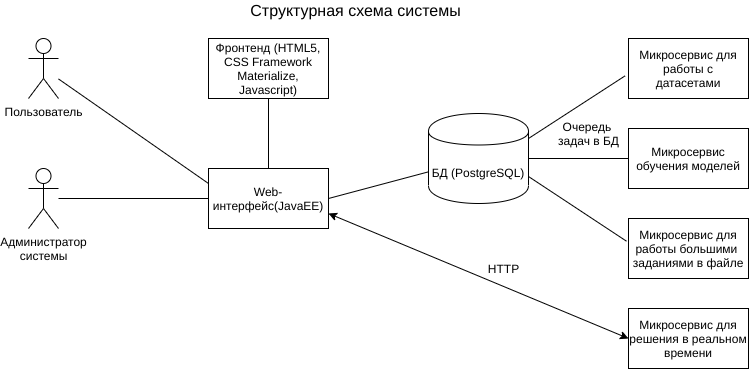

The diagram above was exported from draw.io. Its source (the exported page's mxGraphModel, read from the mxfile embedded in the PNG):
<mxGraphModel dx="1117" dy="576" grid="1" gridSize="10" guides="1" tooltips="1" connect="1" arrows="1" fold="1" page="1" pageScale="1" pageWidth="827" pageHeight="1169" math="0" shadow="0">
  <root>
    <mxCell id="0" />
    <mxCell id="1" parent="0" />
    <mxCell id="0IJd7D7GjihP1vULo1gw-1" value="Web-интерфейс(JavaEE)" style="rounded=0;whiteSpace=wrap;html=1;" vertex="1" parent="1">
      <mxGeometry x="240" y="190" width="120" height="60" as="geometry" />
    </mxCell>
    <mxCell id="0IJd7D7GjihP1vULo1gw-2" value="Администратор&lt;br&gt;системы" style="shape=umlActor;verticalLabelPosition=bottom;labelBackgroundColor=#ffffff;verticalAlign=top;html=1;outlineConnect=0;" vertex="1" parent="1">
      <mxGeometry x="60" y="190" width="30" height="60" as="geometry" />
    </mxCell>
    <mxCell id="0IJd7D7GjihP1vULo1gw-5" value="Пользователь" style="shape=umlActor;verticalLabelPosition=bottom;labelBackgroundColor=#ffffff;verticalAlign=top;html=1;outlineConnect=0;" vertex="1" parent="1">
      <mxGeometry x="60" y="60" width="30" height="60" as="geometry" />
    </mxCell>
    <mxCell id="0IJd7D7GjihP1vULo1gw-6" value="" style="endArrow=none;html=1;entryX=0;entryY=0.5;entryDx=0;entryDy=0;" edge="1" parent="1" source="0IJd7D7GjihP1vULo1gw-2" target="0IJd7D7GjihP1vULo1gw-1">
      <mxGeometry width="50" height="50" relative="1" as="geometry">
        <mxPoint x="110" y="260" as="sourcePoint" />
        <mxPoint x="160" y="210" as="targetPoint" />
      </mxGeometry>
    </mxCell>
    <mxCell id="0IJd7D7GjihP1vULo1gw-9" value="БД (PostgreSQL)" style="shape=cylinder;whiteSpace=wrap;html=1;boundedLbl=1;backgroundOutline=1;" vertex="1" parent="1">
      <mxGeometry x="460" y="135" width="100" height="90" as="geometry" />
    </mxCell>
    <mxCell id="0IJd7D7GjihP1vULo1gw-10" value="Фронтенд (HTML5, CSS Framework Materialize, Javascript)" style="rounded=0;whiteSpace=wrap;html=1;" vertex="1" parent="1">
      <mxGeometry x="240" y="60" width="120" height="60" as="geometry" />
    </mxCell>
    <mxCell id="0IJd7D7GjihP1vULo1gw-11" value="" style="endArrow=none;html=1;exitX=0.5;exitY=0;exitDx=0;exitDy=0;entryX=0.5;entryY=1;entryDx=0;entryDy=0;" edge="1" parent="1" source="0IJd7D7GjihP1vULo1gw-1" target="0IJd7D7GjihP1vULo1gw-10">
      <mxGeometry width="50" height="50" relative="1" as="geometry">
        <mxPoint x="260" y="180" as="sourcePoint" />
        <mxPoint x="310" y="130" as="targetPoint" />
      </mxGeometry>
    </mxCell>
    <mxCell id="0IJd7D7GjihP1vULo1gw-14" value="&lt;font style=&quot;font-size: 16px&quot;&gt;Структурная схема системы&lt;/font&gt;" style="text;html=1;align=center;verticalAlign=middle;resizable=0;points=[];autosize=1;" vertex="1" parent="1">
      <mxGeometry x="272" y="22" width="230" height="20" as="geometry" />
    </mxCell>
    <mxCell id="0IJd7D7GjihP1vULo1gw-17" value="Микросервис для работы с датасетами" style="rounded=0;whiteSpace=wrap;html=1;" vertex="1" parent="1">
      <mxGeometry x="660" y="60" width="120" height="60" as="geometry" />
    </mxCell>
    <mxCell id="0IJd7D7GjihP1vULo1gw-18" value="Микросервис обучения моделей" style="rounded=0;whiteSpace=wrap;html=1;" vertex="1" parent="1">
      <mxGeometry x="660" y="150" width="120" height="60" as="geometry" />
    </mxCell>
    <mxCell id="0IJd7D7GjihP1vULo1gw-19" value="Микросервис для работы большими&amp;nbsp; заданиями в файле" style="rounded=0;whiteSpace=wrap;html=1;" vertex="1" parent="1">
      <mxGeometry x="660" y="240" width="120" height="60" as="geometry" />
    </mxCell>
    <mxCell id="0IJd7D7GjihP1vULo1gw-20" value="" style="endArrow=none;html=1;entryX=0;entryY=0.25;entryDx=0;entryDy=0;" edge="1" parent="1" source="0IJd7D7GjihP1vULo1gw-5" target="0IJd7D7GjihP1vULo1gw-1">
      <mxGeometry width="50" height="50" relative="1" as="geometry">
        <mxPoint x="150" y="170" as="sourcePoint" />
        <mxPoint x="200" y="120" as="targetPoint" />
      </mxGeometry>
    </mxCell>
    <mxCell id="0IJd7D7GjihP1vULo1gw-21" value="Микросервис для решения в реальном времени" style="rounded=0;whiteSpace=wrap;html=1;" vertex="1" parent="1">
      <mxGeometry x="660" y="330" width="120" height="60" as="geometry" />
    </mxCell>
    <mxCell id="0IJd7D7GjihP1vULo1gw-22" value="" style="endArrow=classic;startArrow=classic;html=1;exitX=1;exitY=0.75;exitDx=0;exitDy=0;entryX=0;entryY=0.5;entryDx=0;entryDy=0;" edge="1" parent="1" source="0IJd7D7GjihP1vULo1gw-1" target="0IJd7D7GjihP1vULo1gw-21">
      <mxGeometry width="50" height="50" relative="1" as="geometry">
        <mxPoint x="350" y="300" as="sourcePoint" />
        <mxPoint x="400" y="250" as="targetPoint" />
      </mxGeometry>
    </mxCell>
    <mxCell id="0IJd7D7GjihP1vULo1gw-23" value="HTTP" style="text;html=1;align=center;verticalAlign=middle;resizable=0;points=[];autosize=1;" vertex="1" parent="1">
      <mxGeometry x="510" y="280" width="50" height="20" as="geometry" />
    </mxCell>
    <mxCell id="0IJd7D7GjihP1vULo1gw-24" value="" style="endArrow=none;html=1;exitX=1;exitY=0.5;exitDx=0;exitDy=0;" edge="1" parent="1" source="0IJd7D7GjihP1vULo1gw-1" target="0IJd7D7GjihP1vULo1gw-9">
      <mxGeometry width="50" height="50" relative="1" as="geometry">
        <mxPoint x="370" y="230" as="sourcePoint" />
        <mxPoint x="420" y="180" as="targetPoint" />
      </mxGeometry>
    </mxCell>
    <mxCell id="0IJd7D7GjihP1vULo1gw-25" value="" style="endArrow=none;html=1;exitX=1;exitY=0.7;exitDx=0;exitDy=0;entryX=-0.017;entryY=0.378;entryDx=0;entryDy=0;entryPerimeter=0;" edge="1" parent="1" source="0IJd7D7GjihP1vULo1gw-9" target="0IJd7D7GjihP1vULo1gw-19">
      <mxGeometry width="50" height="50" relative="1" as="geometry">
        <mxPoint x="590" y="240" as="sourcePoint" />
        <mxPoint x="640" y="190" as="targetPoint" />
      </mxGeometry>
    </mxCell>
    <mxCell id="0IJd7D7GjihP1vULo1gw-26" value="" style="endArrow=none;html=1;exitX=1;exitY=0.5;exitDx=0;exitDy=0;" edge="1" parent="1" source="0IJd7D7GjihP1vULo1gw-9" target="0IJd7D7GjihP1vULo1gw-18">
      <mxGeometry width="50" height="50" relative="1" as="geometry">
        <mxPoint x="570" y="170" as="sourcePoint" />
        <mxPoint x="620" y="120" as="targetPoint" />
      </mxGeometry>
    </mxCell>
    <mxCell id="0IJd7D7GjihP1vULo1gw-27" value="" style="endArrow=none;html=1;entryX=-0.028;entryY=0.622;entryDx=0;entryDy=0;entryPerimeter=0;" edge="1" parent="1" target="0IJd7D7GjihP1vULo1gw-17">
      <mxGeometry width="50" height="50" relative="1" as="geometry">
        <mxPoint x="560" y="160" as="sourcePoint" />
        <mxPoint x="610" y="110" as="targetPoint" />
      </mxGeometry>
    </mxCell>
    <mxCell id="0IJd7D7GjihP1vULo1gw-28" value="Очередь &lt;br&gt;задач в БД" style="text;html=1;align=center;verticalAlign=middle;resizable=0;points=[];autosize=1;" vertex="1" parent="1">
      <mxGeometry x="580" y="140" width="80" height="30" as="geometry" />
    </mxCell>
  </root>
</mxGraphModel>